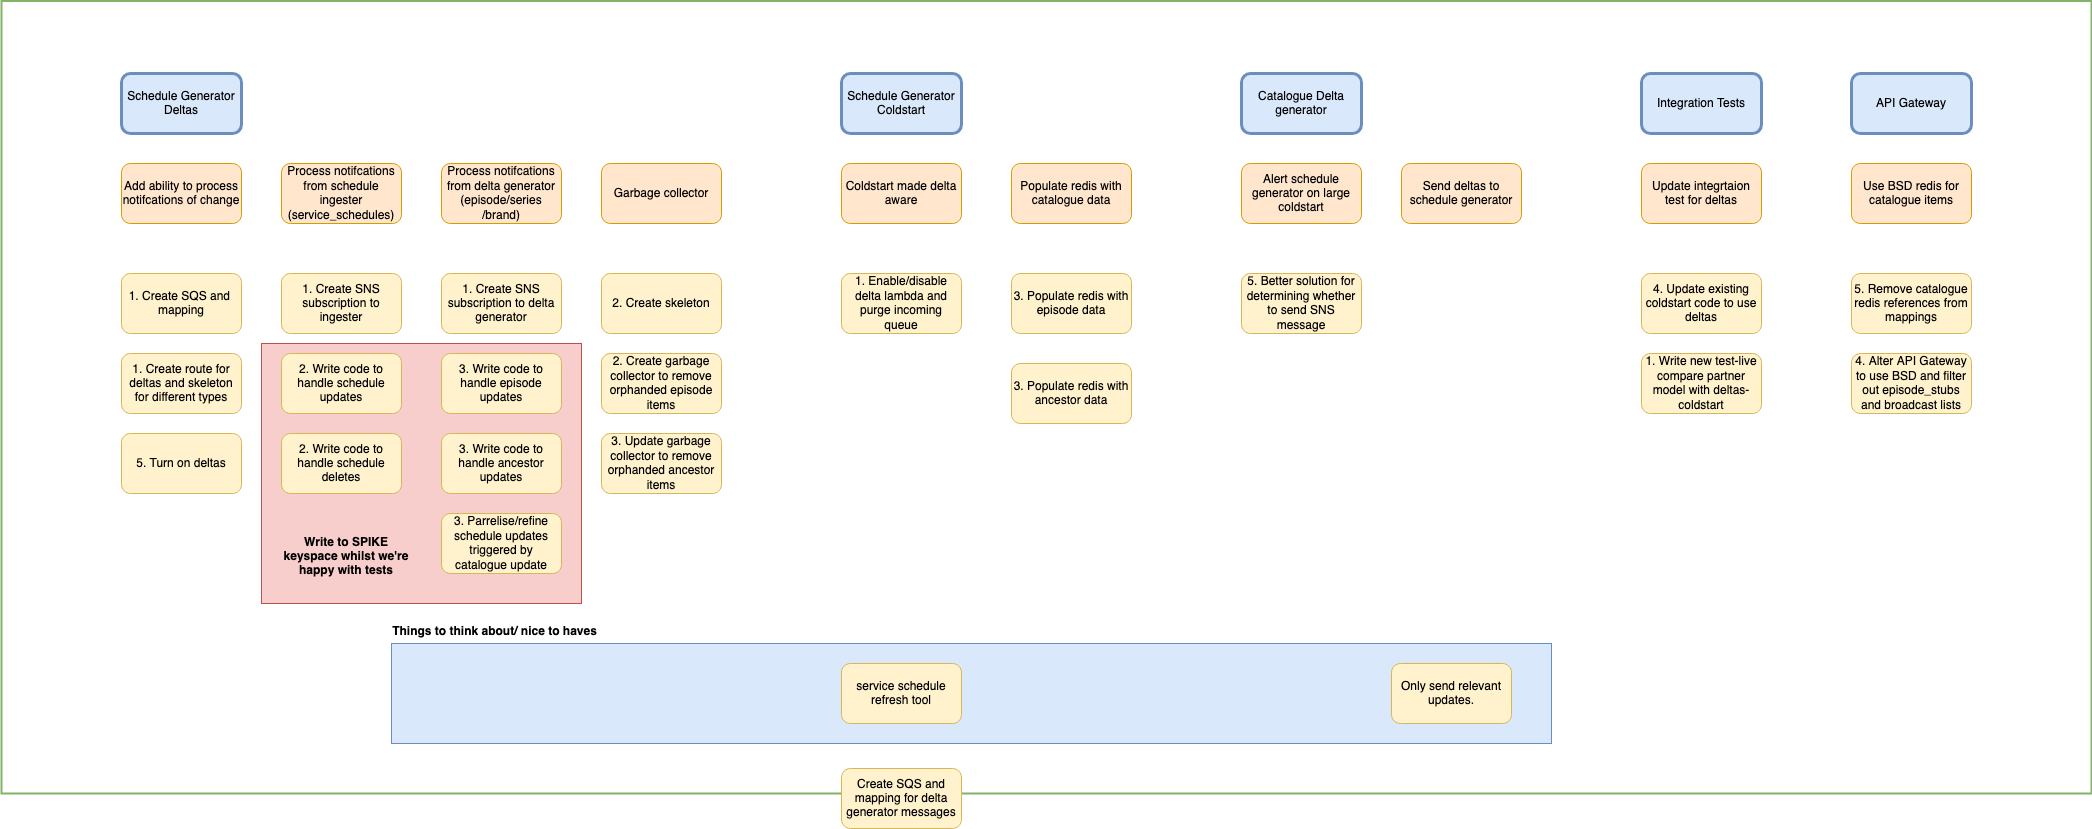

The diagram above was exported from draw.io. Its source (the exported page's mxGraphModel, read from the mxfile embedded in the PNG):
<mxGraphModel dx="1856" dy="1661" grid="1" gridSize="10" guides="1" tooltips="1" connect="1" arrows="1" fold="1" page="1" pageScale="1" pageWidth="827" pageHeight="1169" math="0" shadow="0">
  <root>
    <mxCell id="0" />
    <mxCell id="1" parent="0" />
    <mxCell id="jkngzdWnyc0PlUK2wmip-2" value="" style="rounded=0;whiteSpace=wrap;html=1;strokeWidth=2;fillColor=#FFFFFF;strokeColor=#82b366;" parent="1" vertex="1">
      <mxGeometry x="-500" y="-212.5" width="2090" height="792.5" as="geometry" />
    </mxCell>
    <mxCell id="jkngzdWnyc0PlUK2wmip-54" value="" style="rounded=0;whiteSpace=wrap;html=1;fillColor=#dae8fc;strokeColor=#6c8ebf;" parent="1" vertex="1">
      <mxGeometry x="-110" y="430" width="1160" height="100" as="geometry" />
    </mxCell>
    <mxCell id="jkngzdWnyc0PlUK2wmip-48" value="" style="rounded=0;whiteSpace=wrap;html=1;fillColor=#f8cecc;strokeColor=#b85450;" parent="1" vertex="1">
      <mxGeometry x="-240" y="130" width="320" height="260" as="geometry" />
    </mxCell>
    <mxCell id="jkngzdWnyc0PlUK2wmip-3" value="Schedule Generator Coldstart" style="rounded=1;whiteSpace=wrap;html=1;fillColor=#dae8fc;strokeColor=#6c8ebf;strokeWidth=3;" parent="1" vertex="1">
      <mxGeometry x="340" y="-140" width="120" height="60" as="geometry" />
    </mxCell>
    <mxCell id="jkngzdWnyc0PlUK2wmip-4" value="Schedule Generator Deltas" style="rounded=1;whiteSpace=wrap;html=1;fillColor=#dae8fc;strokeColor=#6c8ebf;strokeWidth=3;" parent="1" vertex="1">
      <mxGeometry x="-380" y="-140" width="120" height="60" as="geometry" />
    </mxCell>
    <mxCell id="jkngzdWnyc0PlUK2wmip-5" value="Catalogue Delta generator" style="rounded=1;whiteSpace=wrap;html=1;fillColor=#dae8fc;strokeColor=#6c8ebf;strokeWidth=3;" parent="1" vertex="1">
      <mxGeometry x="740" y="-140" width="120" height="60" as="geometry" />
    </mxCell>
    <mxCell id="jkngzdWnyc0PlUK2wmip-6" value="Process notifcations from delta generator (episode/series/brand)" style="rounded=1;whiteSpace=wrap;html=1;fillColor=#ffe6cc;strokeColor=#d79b00;" parent="1" vertex="1">
      <mxGeometry x="-60" y="-50" width="120" height="60" as="geometry" />
    </mxCell>
    <mxCell id="jkngzdWnyc0PlUK2wmip-7" value="Process notifcations from schedule ingester (service_schedules)" style="rounded=1;whiteSpace=wrap;html=1;fillColor=#ffe6cc;strokeColor=#d79b00;strokeWidth=1;" parent="1" vertex="1">
      <mxGeometry x="-220" y="-50" width="120" height="60" as="geometry" />
    </mxCell>
    <mxCell id="jkngzdWnyc0PlUK2wmip-8" value="Coldstart made delta aware" style="rounded=1;whiteSpace=wrap;html=1;fillColor=#ffe6cc;strokeColor=#d79b00;strokeWidth=1;" parent="1" vertex="1">
      <mxGeometry x="340" y="-50" width="120" height="60" as="geometry" />
    </mxCell>
    <mxCell id="jkngzdWnyc0PlUK2wmip-9" value="Populate redis with catalogue data" style="rounded=1;whiteSpace=wrap;html=1;fillColor=#ffe6cc;strokeColor=#d79b00;strokeWidth=1;" parent="1" vertex="1">
      <mxGeometry x="510" y="-50" width="120" height="60" as="geometry" />
    </mxCell>
    <mxCell id="jkngzdWnyc0PlUK2wmip-10" value="1. Create SQS and&amp;nbsp; mapping" style="rounded=1;whiteSpace=wrap;html=1;fillColor=#fff2cc;strokeColor=#d6b656;strokeWidth=1;" parent="1" vertex="1">
      <mxGeometry x="-380" y="60" width="120" height="60" as="geometry" />
    </mxCell>
    <mxCell id="jkngzdWnyc0PlUK2wmip-11" value="Alert schedule generator on large coldstart" style="rounded=1;whiteSpace=wrap;html=1;fillColor=#ffe6cc;strokeColor=#d79b00;strokeWidth=1;" parent="1" vertex="1">
      <mxGeometry x="740" y="-50" width="120" height="60" as="geometry" />
    </mxCell>
    <mxCell id="jkngzdWnyc0PlUK2wmip-12" value="Add ability to process notifcations of change" style="rounded=1;whiteSpace=wrap;html=1;fillColor=#ffe6cc;strokeColor=#d79b00;strokeWidth=1;" parent="1" vertex="1">
      <mxGeometry x="-380" y="-50" width="120" height="60" as="geometry" />
    </mxCell>
    <mxCell id="jkngzdWnyc0PlUK2wmip-13" value="1. Create route for deltas and skeleton for different types" style="rounded=1;whiteSpace=wrap;html=1;fillColor=#fff2cc;strokeColor=#d6b656;strokeWidth=1;" parent="1" vertex="1">
      <mxGeometry x="-380" y="140" width="120" height="60" as="geometry" />
    </mxCell>
    <mxCell id="jkngzdWnyc0PlUK2wmip-14" value="1. Create SNS subscription to ingester" style="rounded=1;whiteSpace=wrap;html=1;fillColor=#fff2cc;strokeColor=#d6b656;strokeWidth=1;" parent="1" vertex="1">
      <mxGeometry x="-220" y="60" width="120" height="60" as="geometry" />
    </mxCell>
    <mxCell id="jkngzdWnyc0PlUK2wmip-15" value="1. Create SNS subscription to delta generator" style="rounded=1;whiteSpace=wrap;html=1;fillColor=#fff2cc;strokeColor=#d6b656;strokeWidth=1;" parent="1" vertex="1">
      <mxGeometry x="-60" y="60" width="120" height="60" as="geometry" />
    </mxCell>
    <mxCell id="jkngzdWnyc0PlUK2wmip-16" value="1. Enable/disable delta lambda and purge incoming queue" style="rounded=1;whiteSpace=wrap;html=1;fillColor=#fff2cc;strokeColor=#d6b656;strokeWidth=1;" parent="1" vertex="1">
      <mxGeometry x="340" y="60" width="120" height="60" as="geometry" />
    </mxCell>
    <mxCell id="jkngzdWnyc0PlUK2wmip-17" value="3. Populate redis with episode data" style="rounded=1;whiteSpace=wrap;html=1;fillColor=#fff2cc;strokeColor=#d6b656;strokeWidth=1;" parent="1" vertex="1">
      <mxGeometry x="510" y="60" width="120" height="60" as="geometry" />
    </mxCell>
    <mxCell id="jkngzdWnyc0PlUK2wmip-18" value="Create SQS and mapping for delta generator messages" style="rounded=1;whiteSpace=wrap;html=1;fillColor=#fff2cc;strokeColor=#d6b656;strokeWidth=1;" parent="1" vertex="1">
      <mxGeometry x="340" y="555" width="120" height="60" as="geometry" />
    </mxCell>
    <mxCell id="jkngzdWnyc0PlUK2wmip-21" value="2. Write code to handle schedule updates" style="rounded=1;whiteSpace=wrap;html=1;fillColor=#fff2cc;strokeColor=#d6b656;strokeWidth=1;" parent="1" vertex="1">
      <mxGeometry x="-220" y="140" width="120" height="60" as="geometry" />
    </mxCell>
    <mxCell id="jkngzdWnyc0PlUK2wmip-22" value="2. Write code to handle schedule deletes" style="rounded=1;whiteSpace=wrap;html=1;fillColor=#fff2cc;strokeColor=#d6b656;strokeWidth=1;" parent="1" vertex="1">
      <mxGeometry x="-220" y="220" width="120" height="60" as="geometry" />
    </mxCell>
    <mxCell id="jkngzdWnyc0PlUK2wmip-23" value="3. Write code to handle episode updates" style="rounded=1;whiteSpace=wrap;html=1;fillColor=#fff2cc;strokeColor=#d6b656;strokeWidth=1;" parent="1" vertex="1">
      <mxGeometry x="-60" y="140" width="120" height="60" as="geometry" />
    </mxCell>
    <mxCell id="jkngzdWnyc0PlUK2wmip-27" value="3. Write code to handle ancestor updates" style="rounded=1;whiteSpace=wrap;html=1;fillColor=#fff2cc;strokeColor=#d6b656;strokeWidth=1;" parent="1" vertex="1">
      <mxGeometry x="-60" y="220" width="120" height="60" as="geometry" />
    </mxCell>
    <mxCell id="jkngzdWnyc0PlUK2wmip-32" value="Integration Tests" style="rounded=1;whiteSpace=wrap;html=1;fillColor=#dae8fc;strokeColor=#6c8ebf;strokeWidth=3;" parent="1" vertex="1">
      <mxGeometry x="1140" y="-140" width="120" height="60" as="geometry" />
    </mxCell>
    <mxCell id="jkngzdWnyc0PlUK2wmip-33" value="Update integrtaion test for deltas" style="rounded=1;whiteSpace=wrap;html=1;fillColor=#ffe6cc;strokeColor=#d79b00;strokeWidth=1;" parent="1" vertex="1">
      <mxGeometry x="1140" y="-50" width="120" height="60" as="geometry" />
    </mxCell>
    <mxCell id="jkngzdWnyc0PlUK2wmip-34" value="4. Update existing coldstart code to use deltas" style="rounded=1;whiteSpace=wrap;html=1;fillColor=#fff2cc;strokeColor=#d6b656;strokeWidth=1;" parent="1" vertex="1">
      <mxGeometry x="1140" y="60" width="120" height="60" as="geometry" />
    </mxCell>
    <mxCell id="jkngzdWnyc0PlUK2wmip-35" value="1. Write new test-live compare partner model with deltas-coldstart" style="rounded=1;whiteSpace=wrap;html=1;fillColor=#fff2cc;strokeColor=#d6b656;strokeWidth=1;" parent="1" vertex="1">
      <mxGeometry x="1140" y="140" width="120" height="60" as="geometry" />
    </mxCell>
    <mxCell id="jkngzdWnyc0PlUK2wmip-36" value="Only send relevant updates." style="rounded=1;whiteSpace=wrap;html=1;fillColor=#fff2cc;strokeColor=#d6b656;strokeWidth=1;" parent="1" vertex="1">
      <mxGeometry x="890" y="450" width="120" height="60" as="geometry" />
    </mxCell>
    <mxCell id="jkngzdWnyc0PlUK2wmip-38" value="Garbage collector" style="rounded=1;whiteSpace=wrap;html=1;fillColor=#ffe6cc;strokeColor=#d79b00;" parent="1" vertex="1">
      <mxGeometry x="100" y="-50" width="120" height="60" as="geometry" />
    </mxCell>
    <mxCell id="jkngzdWnyc0PlUK2wmip-39" value="2. Create garbage collector to remove orphanded episode items" style="rounded=1;whiteSpace=wrap;html=1;fillColor=#fff2cc;strokeColor=#d6b656;strokeWidth=1;" parent="1" vertex="1">
      <mxGeometry x="100" y="140" width="120" height="60" as="geometry" />
    </mxCell>
    <mxCell id="jkngzdWnyc0PlUK2wmip-40" value="API Gateway" style="rounded=1;whiteSpace=wrap;html=1;fillColor=#dae8fc;strokeColor=#6c8ebf;strokeWidth=3;" parent="1" vertex="1">
      <mxGeometry x="1350" y="-140" width="120" height="60" as="geometry" />
    </mxCell>
    <mxCell id="jkngzdWnyc0PlUK2wmip-41" value="Use BSD redis for catalogue items" style="rounded=1;whiteSpace=wrap;html=1;fillColor=#ffe6cc;strokeColor=#d79b00;strokeWidth=1;" parent="1" vertex="1">
      <mxGeometry x="1350" y="-50" width="120" height="60" as="geometry" />
    </mxCell>
    <mxCell id="jkngzdWnyc0PlUK2wmip-42" value="5. Remove catalogue redis references from mappings" style="rounded=1;whiteSpace=wrap;html=1;fillColor=#fff2cc;strokeColor=#d6b656;strokeWidth=1;" parent="1" vertex="1">
      <mxGeometry x="1350" y="60" width="120" height="60" as="geometry" />
    </mxCell>
    <mxCell id="jkngzdWnyc0PlUK2wmip-43" value="4. Alter API Gateway to use BSD and filter out episode_stubs and broadcast lists" style="rounded=1;whiteSpace=wrap;html=1;fillColor=#fff2cc;strokeColor=#d6b656;strokeWidth=1;" parent="1" vertex="1">
      <mxGeometry x="1350" y="140" width="120" height="60" as="geometry" />
    </mxCell>
    <mxCell id="jkngzdWnyc0PlUK2wmip-44" value="3. Parrelise/refine schedule updates triggered by catalogue update" style="rounded=1;whiteSpace=wrap;html=1;fillColor=#fff2cc;strokeColor=#d6b656;strokeWidth=1;" parent="1" vertex="1">
      <mxGeometry x="-60" y="300" width="120" height="60" as="geometry" />
    </mxCell>
    <mxCell id="jkngzdWnyc0PlUK2wmip-45" value="Send deltas to schedule generator" style="rounded=1;whiteSpace=wrap;html=1;fillColor=#ffe6cc;strokeColor=#d79b00;strokeWidth=1;" parent="1" vertex="1">
      <mxGeometry x="900" y="-50" width="120" height="60" as="geometry" />
    </mxCell>
    <mxCell id="jkngzdWnyc0PlUK2wmip-46" value="5. Better solution for determining whether to send SNS message" style="rounded=1;whiteSpace=wrap;html=1;fillColor=#fff2cc;strokeColor=#d6b656;strokeWidth=1;" parent="1" vertex="1">
      <mxGeometry x="740" y="60" width="120" height="60" as="geometry" />
    </mxCell>
    <mxCell id="jkngzdWnyc0PlUK2wmip-47" value="5. Turn on deltas" style="rounded=1;whiteSpace=wrap;html=1;fillColor=#fff2cc;strokeColor=#d6b656;strokeWidth=1;" parent="1" vertex="1">
      <mxGeometry x="-380" y="220" width="120" height="60" as="geometry" />
    </mxCell>
    <mxCell id="jkngzdWnyc0PlUK2wmip-49" value="Write to SPIKE keyspace whilst we're happy with tests" style="text;html=1;strokeColor=none;fillColor=none;align=center;verticalAlign=middle;whiteSpace=wrap;rounded=0;fontStyle=1" parent="1" vertex="1">
      <mxGeometry x="-220" y="315" width="130" height="55" as="geometry" />
    </mxCell>
    <mxCell id="jkngzdWnyc0PlUK2wmip-50" value="2. Create skeleton" style="rounded=1;whiteSpace=wrap;html=1;fillColor=#fff2cc;strokeColor=#d6b656;strokeWidth=1;" parent="1" vertex="1">
      <mxGeometry x="100" y="60" width="120" height="60" as="geometry" />
    </mxCell>
    <mxCell id="jkngzdWnyc0PlUK2wmip-52" value="service schedule refresh tool" style="rounded=1;whiteSpace=wrap;html=1;fillColor=#fff2cc;strokeColor=#d6b656;strokeWidth=1;" parent="1" vertex="1">
      <mxGeometry x="340" y="450" width="120" height="60" as="geometry" />
    </mxCell>
    <mxCell id="jkngzdWnyc0PlUK2wmip-53" value="3. Populate redis with ancestor data" style="rounded=1;whiteSpace=wrap;html=1;fillColor=#fff2cc;strokeColor=#d6b656;strokeWidth=1;" parent="1" vertex="1">
      <mxGeometry x="510" y="150" width="120" height="60" as="geometry" />
    </mxCell>
    <mxCell id="jkngzdWnyc0PlUK2wmip-55" value="&lt;b&gt;Things to think about/ nice to haves&lt;/b&gt;" style="text;html=1;align=center;verticalAlign=middle;resizable=0;points=[];autosize=1;strokeColor=none;fillColor=none;" parent="1" vertex="1">
      <mxGeometry x="-122" y="403" width="230" height="30" as="geometry" />
    </mxCell>
    <mxCell id="LqJM8ojF5qyPSpM7dgLD-1" value="3. Update garbage collector to remove orphanded ancestor items" style="rounded=1;whiteSpace=wrap;html=1;fillColor=#fff2cc;strokeColor=#d6b656;strokeWidth=1;" vertex="1" parent="1">
      <mxGeometry x="100" y="220" width="120" height="60" as="geometry" />
    </mxCell>
  </root>
</mxGraphModel>